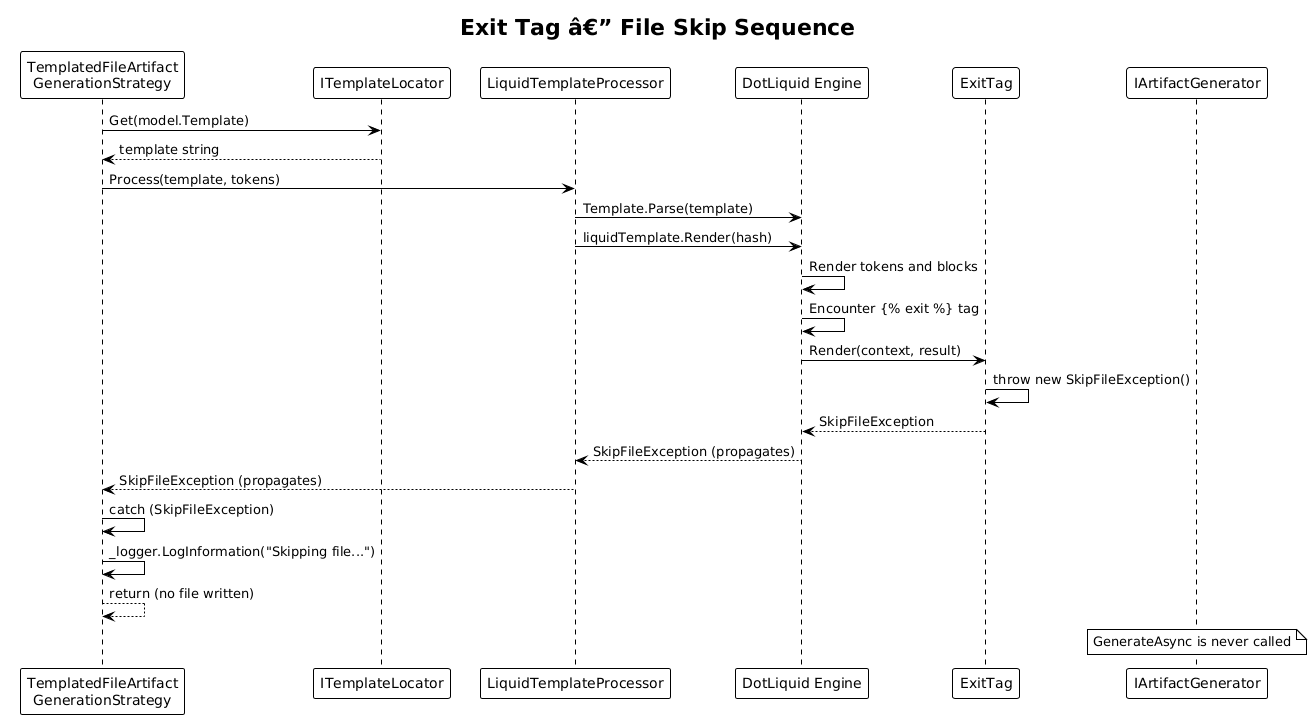

The diagram above was rendered by PlantUML. Its source (embedded in the PNG):
@startuml
!theme plain

title Exit Tag â€” File Skip Sequence

participant "TemplatedFileArtifact\nGenerationStrategy" as S
participant "ITemplateLocator" as L
participant "LiquidTemplateProcessor" as P
participant "DotLiquid Engine" as E
participant "ExitTag" as T
participant "IArtifactGenerator" as AG

S -> L : Get(model.Template)
L --> S : template string

S -> P : Process(template, tokens)
P -> E : Template.Parse(template)
P -> E : liquidTemplate.Render(hash)

E -> E : Render tokens and blocks
E -> E : Encounter {% exit %} tag
E -> T : Render(context, result)
T -> T : throw new SkipFileException()

E <-- T : SkipFileException
P <-- E : SkipFileException (propagates)
S <-- P : SkipFileException (propagates)

S -> S : catch (SkipFileException)
S -> S : _logger.LogInformation("Skipping file...")
S --> S : return (no file written)

note over AG : GenerateAsync is never called
@enduml